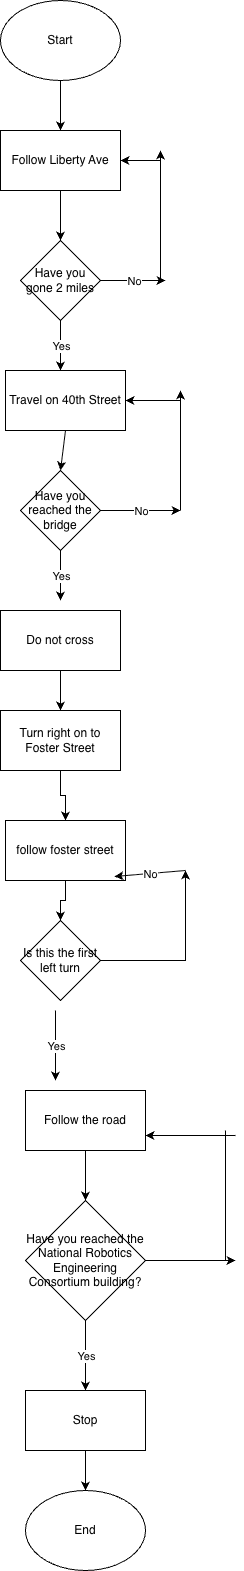

The diagram above was exported from draw.io. Its source (the exported page's mxGraphModel, read from the mxfile embedded in the PNG):
<mxGraphModel dx="972" dy="557" grid="1" gridSize="10" guides="1" tooltips="1" connect="1" arrows="1" fold="1" page="1" pageScale="1" pageWidth="850" pageHeight="1100" math="0" shadow="0">
  <root>
    <mxCell id="0" />
    <mxCell id="1" parent="0" />
    <mxCell id="iRokHuqBfmWBiWzNpa6x-1" parent="1" style="ellipse;whiteSpace=wrap;html=1;" value="Start" vertex="1">
      <mxGeometry height="80" width="120" x="365" y="30" as="geometry" />
    </mxCell>
    <mxCell id="AcxLCKfrBbHQiQHSp1si-1" parent="1" style="rounded=0;whiteSpace=wrap;html=1;" value="Follow Liberty Ave" vertex="1">
      <mxGeometry height="60" width="120" x="365" y="160" as="geometry" />
    </mxCell>
    <mxCell id="AcxLCKfrBbHQiQHSp1si-2" parent="1" style="rhombus;whiteSpace=wrap;html=1;" value="Have you gone 2 miles" vertex="1">
      <mxGeometry height="80" width="80" x="385" y="270" as="geometry" />
    </mxCell>
    <mxCell id="AcxLCKfrBbHQiQHSp1si-3" edge="1" parent="1" source="AcxLCKfrBbHQiQHSp1si-1" style="endArrow=classic;html=1;rounded=0;exitX=0.5;exitY=1;exitDx=0;exitDy=0;entryX=0.5;entryY=0;entryDx=0;entryDy=0;" target="AcxLCKfrBbHQiQHSp1si-2" value="">
      <mxGeometry height="50" relative="1" width="50" as="geometry">
        <mxPoint x="385" y="300" as="sourcePoint" />
        <mxPoint x="435" y="250" as="targetPoint" />
      </mxGeometry>
    </mxCell>
    <mxCell id="AcxLCKfrBbHQiQHSp1si-4" edge="1" parent="1" style="endArrow=classic;html=1;rounded=0;entryX=1;entryY=0.5;entryDx=0;entryDy=0;" target="AcxLCKfrBbHQiQHSp1si-1" value="">
      <mxGeometry height="50" relative="1" width="50" as="geometry">
        <mxPoint x="525" y="190" as="sourcePoint" />
        <mxPoint x="515" y="190" as="targetPoint" />
      </mxGeometry>
    </mxCell>
    <mxCell id="AcxLCKfrBbHQiQHSp1si-5" edge="1" parent="1" style="endArrow=classic;html=1;rounded=0;" value="">
      <mxGeometry height="50" relative="1" width="50" as="geometry">
        <mxPoint x="525" y="310" as="sourcePoint" />
        <mxPoint x="525" y="180" as="targetPoint" />
      </mxGeometry>
    </mxCell>
    <mxCell id="AcxLCKfrBbHQiQHSp1si-6" edge="1" parent="1" source="AcxLCKfrBbHQiQHSp1si-2" style="endArrow=classic;html=1;rounded=0;" value="">
      <mxGeometry relative="1" as="geometry">
        <mxPoint x="365" y="270" as="sourcePoint" />
        <mxPoint x="530" y="310" as="targetPoint" />
      </mxGeometry>
    </mxCell>
    <mxCell id="AcxLCKfrBbHQiQHSp1si-7" connectable="0" parent="AcxLCKfrBbHQiQHSp1si-6" style="edgeLabel;resizable=0;html=1;;align=center;verticalAlign=middle;" value="No" vertex="1">
      <mxGeometry relative="1" as="geometry" />
    </mxCell>
    <mxCell id="AcxLCKfrBbHQiQHSp1si-8" edge="1" parent="1" source="iRokHuqBfmWBiWzNpa6x-1" style="endArrow=classic;html=1;rounded=0;exitX=0.5;exitY=1;exitDx=0;exitDy=0;" target="AcxLCKfrBbHQiQHSp1si-1" value="">
      <mxGeometry height="50" relative="1" width="50" as="geometry">
        <mxPoint x="400" y="320" as="sourcePoint" />
        <mxPoint x="450" y="270" as="targetPoint" />
      </mxGeometry>
    </mxCell>
    <mxCell id="AcxLCKfrBbHQiQHSp1si-9" edge="1" parent="1" source="AcxLCKfrBbHQiQHSp1si-2" style="endArrow=classic;html=1;rounded=0;exitX=0.5;exitY=1;exitDx=0;exitDy=0;" value="">
      <mxGeometry relative="1" as="geometry">
        <mxPoint x="380" y="290" as="sourcePoint" />
        <mxPoint x="425" y="400" as="targetPoint" />
      </mxGeometry>
    </mxCell>
    <mxCell id="AcxLCKfrBbHQiQHSp1si-10" connectable="0" parent="AcxLCKfrBbHQiQHSp1si-9" style="edgeLabel;resizable=0;html=1;;align=center;verticalAlign=middle;" value="Yes" vertex="1">
      <mxGeometry relative="1" as="geometry" />
    </mxCell>
    <mxCell id="AcxLCKfrBbHQiQHSp1si-11" parent="1" style="rounded=0;whiteSpace=wrap;html=1;" value="Travel on 40th Street" vertex="1">
      <mxGeometry height="60" width="120" x="370" y="400" as="geometry" />
    </mxCell>
    <mxCell id="AcxLCKfrBbHQiQHSp1si-12" parent="1" style="rhombus;whiteSpace=wrap;html=1;" value="Have you reached the bridge" vertex="1">
      <mxGeometry height="80" width="80" x="385" y="500" as="geometry" />
    </mxCell>
    <mxCell id="AcxLCKfrBbHQiQHSp1si-13" edge="1" parent="1" source="AcxLCKfrBbHQiQHSp1si-11" style="endArrow=classic;html=1;rounded=0;exitX=0.5;exitY=1;exitDx=0;exitDy=0;entryX=0.5;entryY=0;entryDx=0;entryDy=0;" target="AcxLCKfrBbHQiQHSp1si-12" value="">
      <mxGeometry height="50" relative="1" width="50" as="geometry">
        <mxPoint x="405" y="540" as="sourcePoint" />
        <mxPoint x="455" y="490" as="targetPoint" />
      </mxGeometry>
    </mxCell>
    <mxCell id="AcxLCKfrBbHQiQHSp1si-14" edge="1" parent="1" style="endArrow=classic;html=1;rounded=0;entryX=1;entryY=0.5;entryDx=0;entryDy=0;" target="AcxLCKfrBbHQiQHSp1si-11" value="">
      <mxGeometry height="50" relative="1" width="50" as="geometry">
        <mxPoint x="545" y="430" as="sourcePoint" />
        <mxPoint x="535" y="430" as="targetPoint" />
      </mxGeometry>
    </mxCell>
    <mxCell id="AcxLCKfrBbHQiQHSp1si-15" edge="1" parent="1" style="endArrow=classic;html=1;rounded=0;" value="">
      <mxGeometry height="50" relative="1" width="50" as="geometry">
        <mxPoint x="545" y="540" as="sourcePoint" />
        <mxPoint x="545" y="420" as="targetPoint" />
      </mxGeometry>
    </mxCell>
    <mxCell id="AcxLCKfrBbHQiQHSp1si-16" edge="1" parent="1" source="AcxLCKfrBbHQiQHSp1si-12" style="endArrow=classic;html=1;rounded=0;" value="">
      <mxGeometry relative="1" as="geometry">
        <mxPoint x="385" y="510" as="sourcePoint" />
        <mxPoint x="545" y="540" as="targetPoint" />
      </mxGeometry>
    </mxCell>
    <mxCell id="AcxLCKfrBbHQiQHSp1si-17" connectable="0" parent="AcxLCKfrBbHQiQHSp1si-16" style="edgeLabel;resizable=0;html=1;;align=center;verticalAlign=middle;" value="No" vertex="1">
      <mxGeometry relative="1" as="geometry" />
    </mxCell>
    <mxCell id="AcxLCKfrBbHQiQHSp1si-18" edge="1" parent="1" source="AcxLCKfrBbHQiQHSp1si-12" style="endArrow=classic;html=1;rounded=0;exitX=0.5;exitY=1;exitDx=0;exitDy=0;" value="">
      <mxGeometry relative="1" as="geometry">
        <mxPoint x="380" y="520" as="sourcePoint" />
        <mxPoint x="425" y="630" as="targetPoint" />
      </mxGeometry>
    </mxCell>
    <mxCell id="AcxLCKfrBbHQiQHSp1si-19" connectable="0" parent="AcxLCKfrBbHQiQHSp1si-18" style="edgeLabel;resizable=0;html=1;;align=center;verticalAlign=middle;" value="Yes" vertex="1">
      <mxGeometry relative="1" as="geometry" />
    </mxCell>
    <mxCell id="AcxLCKfrBbHQiQHSp1si-28" parent="1" style="rounded=0;whiteSpace=wrap;html=1;" value="Do not cross" vertex="1">
      <mxGeometry height="60" width="120" x="365" y="640" as="geometry" />
    </mxCell>
    <mxCell id="58eO1tUlvbT1apUAWcYs-3" edge="1" parent="1" source="AcxLCKfrBbHQiQHSp1si-29" style="edgeStyle=orthogonalEdgeStyle;rounded=0;orthogonalLoop=1;jettySize=auto;html=1;entryX=0.5;entryY=0;entryDx=0;entryDy=0;" target="58eO1tUlvbT1apUAWcYs-1">
      <mxGeometry relative="1" as="geometry" />
    </mxCell>
    <mxCell id="AcxLCKfrBbHQiQHSp1si-29" parent="1" style="rounded=0;whiteSpace=wrap;html=1;" value="Turn right on to Foster Street" vertex="1">
      <mxGeometry height="60" width="120" x="365" y="740" as="geometry" />
    </mxCell>
    <mxCell id="AcxLCKfrBbHQiQHSp1si-36" edge="1" parent="1" source="AcxLCKfrBbHQiQHSp1si-28" style="endArrow=classic;html=1;rounded=0;exitX=0.5;exitY=1;exitDx=0;exitDy=0;" target="AcxLCKfrBbHQiQHSp1si-29" value="">
      <mxGeometry height="50" relative="1" width="50" as="geometry">
        <mxPoint x="400" y="630" as="sourcePoint" />
        <mxPoint x="450" y="580" as="targetPoint" />
      </mxGeometry>
    </mxCell>
    <mxCell id="AcxLCKfrBbHQiQHSp1si-39" edge="1" parent="1" style="endArrow=classic;html=1;rounded=0;exitX=1;exitY=0.5;exitDx=0;exitDy=0;" value="">
      <mxGeometry relative="1" as="geometry">
        <mxPoint x="420" y="1040" as="sourcePoint" />
        <mxPoint x="420" y="1110" as="targetPoint" />
      </mxGeometry>
    </mxCell>
    <mxCell id="AcxLCKfrBbHQiQHSp1si-40" connectable="0" parent="AcxLCKfrBbHQiQHSp1si-39" style="edgeLabel;resizable=0;html=1;;align=center;verticalAlign=middle;" value="Yes" vertex="1">
      <mxGeometry relative="1" as="geometry" />
    </mxCell>
    <mxCell id="A8Qp-3k6Hu6-IRheqIgk-9" edge="1" parent="1" source="A8Qp-3k6Hu6-IRheqIgk-8" style="edgeStyle=orthogonalEdgeStyle;rounded=0;orthogonalLoop=1;jettySize=auto;html=1;">
      <mxGeometry relative="1" as="geometry">
        <mxPoint x="450" y="1230" as="targetPoint" />
      </mxGeometry>
    </mxCell>
    <mxCell id="A8Qp-3k6Hu6-IRheqIgk-8" parent="1" style="rounded=0;whiteSpace=wrap;html=1;" value="Follow the road" vertex="1">
      <mxGeometry height="60" width="120" x="390" y="1120" as="geometry" />
    </mxCell>
    <mxCell id="58eO1tUlvbT1apUAWcYs-9" edge="1" parent="1" source="A8Qp-3k6Hu6-IRheqIgk-10" style="edgeStyle=orthogonalEdgeStyle;rounded=0;orthogonalLoop=1;jettySize=auto;html=1;">
      <mxGeometry relative="1" as="geometry">
        <mxPoint x="600" y="1290" as="targetPoint" />
      </mxGeometry>
    </mxCell>
    <mxCell id="A8Qp-3k6Hu6-IRheqIgk-10" parent="1" style="rhombus;whiteSpace=wrap;html=1;" value="Have you reached the National Robotics Engineering Consortium building?" vertex="1">
      <mxGeometry height="120" width="120" x="390" y="1230" as="geometry" />
    </mxCell>
    <mxCell id="A8Qp-3k6Hu6-IRheqIgk-12" edge="1" parent="1" style="endArrow=classic;html=1;rounded=0;entryX=1;entryY=0.75;entryDx=0;entryDy=0;" target="A8Qp-3k6Hu6-IRheqIgk-8" value="">
      <mxGeometry height="50" relative="1" width="50" as="geometry">
        <mxPoint x="600" y="1165" as="sourcePoint" />
        <mxPoint x="690" y="1330" as="targetPoint" />
      </mxGeometry>
    </mxCell>
    <mxCell id="A8Qp-3k6Hu6-IRheqIgk-16" edge="1" parent="1" source="A8Qp-3k6Hu6-IRheqIgk-10" style="endArrow=classic;html=1;rounded=0;exitX=0.5;exitY=1;exitDx=0;exitDy=0;" value="">
      <mxGeometry relative="1" as="geometry">
        <mxPoint x="340" y="1160" as="sourcePoint" />
        <mxPoint x="450" y="1420" as="targetPoint" />
      </mxGeometry>
    </mxCell>
    <mxCell id="A8Qp-3k6Hu6-IRheqIgk-17" connectable="0" parent="A8Qp-3k6Hu6-IRheqIgk-16" style="edgeLabel;resizable=0;html=1;;align=center;verticalAlign=middle;" value="Yes" vertex="1">
      <mxGeometry relative="1" as="geometry" />
    </mxCell>
    <mxCell id="A8Qp-3k6Hu6-IRheqIgk-20" edge="1" parent="1" source="A8Qp-3k6Hu6-IRheqIgk-18" style="edgeStyle=orthogonalEdgeStyle;rounded=0;orthogonalLoop=1;jettySize=auto;html=1;entryX=0.5;entryY=0;entryDx=0;entryDy=0;" target="A8Qp-3k6Hu6-IRheqIgk-19">
      <mxGeometry relative="1" as="geometry" />
    </mxCell>
    <mxCell id="A8Qp-3k6Hu6-IRheqIgk-18" parent="1" style="rounded=0;whiteSpace=wrap;html=1;" value="Stop" vertex="1">
      <mxGeometry height="60" width="120" x="390" y="1420" as="geometry" />
    </mxCell>
    <mxCell id="A8Qp-3k6Hu6-IRheqIgk-19" parent="1" style="ellipse;whiteSpace=wrap;html=1;" value="End" vertex="1">
      <mxGeometry height="80" width="120" x="390" y="1520" as="geometry" />
    </mxCell>
    <mxCell id="58eO1tUlvbT1apUAWcYs-5" edge="1" parent="1" source="58eO1tUlvbT1apUAWcYs-1" style="edgeStyle=orthogonalEdgeStyle;rounded=0;orthogonalLoop=1;jettySize=auto;html=1;entryX=0.5;entryY=0;entryDx=0;entryDy=0;" target="58eO1tUlvbT1apUAWcYs-4">
      <mxGeometry relative="1" as="geometry" />
    </mxCell>
    <mxCell id="58eO1tUlvbT1apUAWcYs-1" parent="1" style="rounded=0;whiteSpace=wrap;html=1;" value="follow foster street" vertex="1">
      <mxGeometry height="60" width="120" x="370" y="850" as="geometry" />
    </mxCell>
    <mxCell id="58eO1tUlvbT1apUAWcYs-6" edge="1" parent="1" source="58eO1tUlvbT1apUAWcYs-4" style="edgeStyle=orthogonalEdgeStyle;rounded=0;orthogonalLoop=1;jettySize=auto;html=1;">
      <mxGeometry relative="1" as="geometry">
        <mxPoint x="550" y="900" as="targetPoint" />
      </mxGeometry>
    </mxCell>
    <mxCell id="58eO1tUlvbT1apUAWcYs-4" parent="1" style="rhombus;whiteSpace=wrap;html=1;" value="Is this the first left turn" vertex="1">
      <mxGeometry height="80" width="80" x="385" y="950" as="geometry" />
    </mxCell>
    <mxCell id="58eO1tUlvbT1apUAWcYs-7" edge="1" parent="1" style="endArrow=classic;html=1;rounded=0;entryX=0.908;entryY=0.933;entryDx=0;entryDy=0;entryPerimeter=0;" target="58eO1tUlvbT1apUAWcYs-1" value="">
      <mxGeometry relative="1" as="geometry">
        <mxPoint x="550" y="900" as="sourcePoint" />
        <mxPoint x="650" y="900" as="targetPoint" />
      </mxGeometry>
    </mxCell>
    <mxCell id="58eO1tUlvbT1apUAWcYs-8" connectable="0" parent="58eO1tUlvbT1apUAWcYs-7" style="edgeLabel;resizable=0;html=1;;align=center;verticalAlign=middle;" value="No" vertex="1">
      <mxGeometry relative="1" as="geometry" />
    </mxCell>
    <mxCell id="58eO1tUlvbT1apUAWcYs-10" edge="1" parent="1" style="endArrow=none;html=1;rounded=0;" value="">
      <mxGeometry height="50" relative="1" width="50" as="geometry">
        <mxPoint x="590" y="1290" as="sourcePoint" />
        <mxPoint x="590" y="1160" as="targetPoint" />
      </mxGeometry>
    </mxCell>
  </root>
</mxGraphModel>